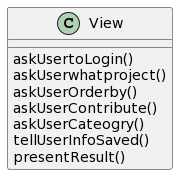

The diagram above was rendered by PlantUML. Its source (embedded in the PNG):
@startuml
class View 
{
askUsertoLogin()
askUserwhatproject()
askUserOrderby()
askUserContribute()
askUserCateogry()
tellUserInfoSaved()
presentResult()
}
@enduml